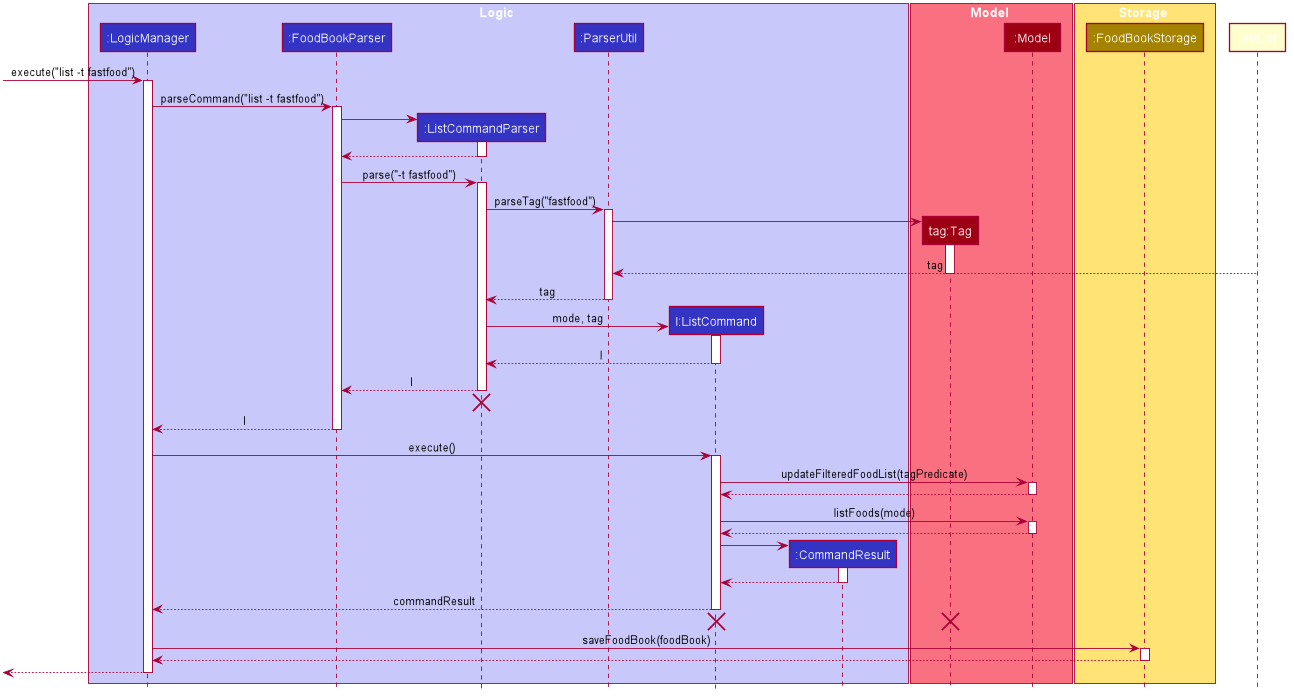

The diagram above was rendered by PlantUML. Its source (embedded in the PNG):
@startuml








skinparam BackgroundColor #FFFFFFF

skinparam Shadowing false

skinparam Class {
    FontColor #FFFFFF
    BorderThickness 1
    BorderColor #FFFFFF
    StereotypeFontColor #FFFFFF
    FontName Arial
}

skinparam Actor {
    BorderColor #000000
    Color #000000
    FontName Arial
}

skinparam Sequence {
    MessageAlign center
    BoxFontSize 15
    BoxPadding 0
    BoxFontColor #FFFFFF
    FontName Arial
}

skinparam Participant {
    FontColor #FFFFFFF
    Padding 20
}

skinparam MinClassWidth 50
skinparam ParticipantPadding 10
skinparam Shadowing false
skinparam DefaultTextAlignment center
skinparam packageStyle Rectangle

hide footbox
hide members
hide circle

box Logic #C8C8FA
participant ":LogicManager" as LogicManager #3333C4
participant ":FoodBookParser" as FoodBookParser #3333C4
participant ":ListCommandParser" as ListCommandParser #3333C4
participant ":ParserUtil" as ParserUtil #3333C4
participant "l:ListCommand" as ListCommand #3333C4
participant ":CommandResult" as CommandResult #3333C4
end box

box Model #F97181
participant "tag:Tag" as Tag #9D0012
participant ":Model" as Model #9D0012
end box

box Storage #FFE374
participant ":FoodBookStorage" as FoodBookStorage #A38300
end box

[-> LogicManager : execute("list -t fastfood")
activate LogicManager

LogicManager -> FoodBookParser : parseCommand("list -t fastfood")
activate FoodBookParser

create ListCommandParser
FoodBookParser -> ListCommandParser
activate ListCommandParser

ListCommandParser --> FoodBookParser
deactivate ListCommandParser

FoodBookParser -> ListCommandParser : parse("-t fastfood")
activate ListCommandParser

ListCommandParser -> ParserUtil : parseTag("fastfood")
activate ParserUtil

create Tag
ParserUtil -> Tag
activate Tag

ListList --> ParserUtil : tag
deactivate Tag

ParserUtil --> ListCommandParser : tag
deactivate ParserUtil

create ListCommand
ListCommandParser -> ListCommand : mode, tag
activate ListCommand

ListCommand --> ListCommandParser : l
deactivate ListCommand

ListCommandParser --> FoodBookParser : l
deactivate ListCommandParser
ListCommandParser -[hidden]-> FoodBookParser
destroy ListCommandParser

FoodBookParser --> LogicManager : l
deactivate FoodBookParser

LogicManager -> ListCommand : execute()
activate ListCommand

ListCommand -> Model : updateFilteredFoodList(tagPredicate)
activate Model

Model --> ListCommand
deactivate Model

ListCommand -> Model : listFoods(mode)
activate Model

Model --> ListCommand
deactivate Model

create CommandResult
ListCommand -> CommandResult
activate CommandResult

CommandResult --> ListCommand
deactivate CommandResult

ListCommand --> LogicManager : commandResult
deactivate ListCommand

ListCommand -[hidden]-> LogicManager
destroy ListCommand
destroy Tag

LogicManager -> FoodBookStorage : saveFoodBook(foodBook)
activate FoodBookStorage

FoodBookStorage --> LogicManager
deactivate FoodBookStorage

[<--LogicManager
deactivate LogicManager
@enduml